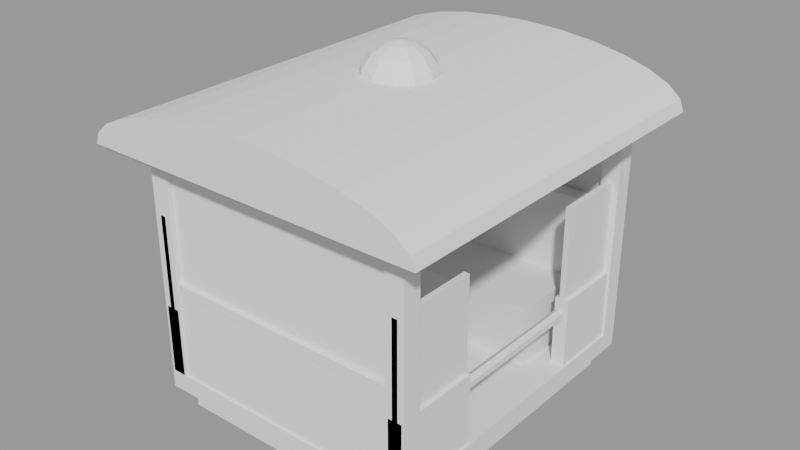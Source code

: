 # Source: roblock_bianglala_kabin.blend  (saved by Blender 3.6.14; exported with 4.5.12 LTS)
import bpy
from mathutils import Matrix  # noqa: F401  (used for matrix-valued properties, if any)

bpy.ops.wm.read_factory_settings(use_empty=True)
scene = bpy.context.scene
scene.name = 'BianglalaKabin'

# ---- meshes
me_bianglalakabin_kbfloor = bpy.data.meshes.new('BianglalaKabin_KbFloor')
me_bianglalakabin_kbfloor.from_pydata([(-3.0, -3.5, -6.2), (-3.0, -3.5, -5.8), (-3.0, 3.5, -6.2), (-3.0, 3.5, -5.8), (3.0, -3.5, -6.2), (3.0, -3.5, -5.8), (3.0, 3.5, -6.2), (3.0, 3.5, -5.8)], [], [(0, 1, 3, 2), (2, 3, 7, 6), (6, 7, 5, 4), (4, 5, 1, 0), (2, 6, 4, 0), (7, 3, 1, 5)])
me_bianglalakabin_kbfloor.update()
me_bianglalakabin_kbbody = bpy.data.meshes.new('BianglalaKabin_KbBody')
me_bianglalakabin_kbbody.from_pydata([(-2.7, -3.2, -6.7), (-2.7, -3.2, -6.2), (-2.7, 3.2, -6.7), (-2.7, 3.2, -6.2), (2.7, -3.2, -6.7), (2.7, -3.2, -6.2), (2.7, 3.2, -6.7), (2.7, 3.2, -6.2), (-3.6, -4.0, -1.0), (-3.6, -4.0, -0.75), (-3.6, 4.0, -1.0), (-3.6, 4.0, -0.75), (3.6, -4.0, -1.0), (3.6, -4.0, -0.75), (3.6, 4.0, -1.0), (3.6, 4.0, -0.75)], [], [(0, 1, 3, 2), (2, 3, 7, 6), (6, 7, 5, 4), (4, 5, 1, 0), (2, 6, 4, 0), (7, 3, 1, 5), (8, 9, 11, 10), (10, 11, 15, 14), (14, 15, 13, 12), (12, 13, 9, 8), (10, 14, 12, 8), (15, 11, 9, 13)])
me_bianglalakabin_kbbody.update()
me_bianglalakabin_kbroof = bpy.data.meshes.new('BianglalaKabin_KbRoof')
me_bianglalakabin_kbroof.from_pydata([(3.7, 4.1, -0.9), (3.7, -4.1, -0.9), (3.607, 4.1, -0.6552), (3.607, -4.1, -0.6552), (3.334, 4.1, -0.4227), (3.334, -4.1, -0.4227), (2.893, 4.1, -0.2142), (2.893, -4.1, -0.2142), (2.307, 4.1, -0.03999), (2.307, -4.1, -0.03999), (1.605, 4.1, 0.09107), (1.605, -4.1, 0.09107), (0.8233, 4.1, 0.1724), (0.8233, -4.1, 0.1724), (2.266e-16, 4.1, 0.2), (2.266e-16, -4.1, 0.2), (-0.8233, 4.1, 0.1724), (-0.8233, -4.1, 0.1724), (-1.605, 4.1, 0.09107), (-1.605, -4.1, 0.09107), (-2.307, 4.1, -0.03999), (-2.307, -4.1, -0.03999), (-2.893, 4.1, -0.2142), (-2.893, -4.1, -0.2142), (-3.334, 4.1, -0.4227), (-3.334, -4.1, -0.4227), (-3.607, 4.1, -0.6552), (-3.607, -4.1, -0.6552), (-3.7, 4.1, -0.9), (-3.7, -4.1, -0.9)], [], [(1, 0, 2, 3), (3, 2, 4, 5), (5, 4, 6, 7), (7, 6, 8, 9), (9, 8, 10, 11), (11, 10, 12, 13), (13, 12, 14, 15), (15, 14, 16, 17), (17, 16, 18, 19), (19, 18, 20, 21), (21, 20, 22, 23), (23, 22, 24, 25), (25, 24, 26, 27), (27, 26, 28, 29), (0, 28, 26, 24, 22, 20, 18, 16, 14, 12, 10, 8, 6, 4, 2), (29, 1, 3, 5, 7, 9, 11, 13, 15, 17, 19, 21, 23, 25, 27)])
me_bianglalakabin_kbroof.update()
me_bianglalakabin_kbhang = bpy.data.meshes.new('BianglalaKabin_KbHang')
me_bianglalakabin_kbhang.from_pydata([(0.0, 0.55, -1.0), (0.0, 0.55, 0.0), (0.275, 0.4763, -1.0), (0.275, 0.4763, 0.0), (0.4763, 0.275, -1.0), (0.4763, 0.275, 0.0), (0.55, 0.0, -1.0), (0.55, 0.0, 0.0), (0.4763, -0.275, -1.0), (0.4763, -0.275, 0.0), (0.275, -0.4763, -1.0), (0.275, -0.4763, 0.0), (0.0, -0.55, -1.0), (0.0, -0.55, 0.0), (-0.275, -0.4763, -1.0), (-0.275, -0.4763, 0.0), (-0.4763, -0.275, -1.0), (-0.4763, -0.275, 0.0), (-0.55, 0.0, -1.0), (-0.55, 0.0, 0.0), (-0.4763, 0.275, -1.0), (-0.4763, 0.275, 0.0), (-0.275, 0.4763, -1.0), (-0.275, 0.4763, 0.0), (0.0, 0.7391, 0.3061), (0.0, 0.7391, -0.3061), (0.1531, 0.2651, 0.7391), (0.0, 0.0, 0.8), (0.2828, 0.4899, 0.5657), (0.3696, 0.6401, 0.3061), (0.4, 0.6928, 0.0), (0.3696, 0.6401, -0.3061), (0.2828, 0.4899, -0.5657), (0.1531, 0.2651, -0.7391), (0.2651, 0.1531, 0.7391), (0.4899, 0.2828, 0.5657), (0.6401, 0.3696, 0.3061), (0.6928, 0.4, 0.0), (0.6401, 0.3696, -0.3061), (0.4899, 0.2828, -0.5657), (0.2651, 0.1531, -0.7391), (0.3061, -1.49e-08, 0.7391), (0.5657, -2.98e-08, 0.5657), (0.7391, -2.98e-08, 0.3061), (0.8, -2.98e-08, 0.0), (0.7391, -2.98e-08, -0.3061), (0.5657, -2.98e-08, -0.5657), (0.3061, -1.49e-08, -0.7391), (0.2651, -0.1531, 0.7391), (0.4899, -0.2828, 0.5657), (0.6401, -0.3696, 0.3061), (0.6928, -0.4, 0.0), (0.6401, -0.3696, -0.3061), (0.4899, -0.2828, -0.5657), (0.2651, -0.1531, -0.7391), (0.1531, -0.2651, 0.7391), (0.2828, -0.4899, 0.5657), (0.3696, -0.6401, 0.3061), (0.4, -0.6928, 0.0), (0.3696, -0.6401, -0.3061), (0.2828, -0.4899, -0.5657), (0.1531, -0.2651, -0.7391), (-4.47e-08, -0.3061, 0.7391), (-5.96e-08, -0.5657, 0.5657), (-5.96e-08, -0.7391, 0.3061), (-5.96e-08, -0.8, 0.0), (-5.96e-08, -0.7391, -0.3061), (-5.96e-08, -0.5657, -0.5657), (-4.47e-08, -0.3061, -0.7391), (-0.1531, -0.2651, 0.7391), (-0.2828, -0.4899, 0.5657), (-0.3696, -0.6401, 0.3061), (-0.4, -0.6928, 0.0), (-0.3696, -0.6401, -0.3061), (-0.2828, -0.4899, -0.5657), (-0.1531, -0.2651, -0.7391), (-0.2651, -0.1531, 0.7391), (-0.4899, -0.2828, 0.5657), (-0.6401, -0.3696, 0.3061), (-0.6928, -0.4, 0.0), (-0.6401, -0.3696, -0.3061), (-0.4899, -0.2828, -0.5657), (-0.2651, -0.1531, -0.7391), (-0.3061, 5.96e-08, 0.7391), (-0.5657, 7.451e-08, 0.5657), (-0.7391, 1.49e-07, 0.3061), (-0.8, 8.941e-08, 0.0), (-0.7391, 1.49e-07, -0.3061), (-0.5657, 7.451e-08, -0.5657), (-0.3061, 5.96e-08, -0.7391), (-0.2651, 0.1531, 0.7391), (-0.4899, 0.2828, 0.5657), (-0.6401, 0.3696, 0.3061), (-0.6928, 0.4, 0.0), (-0.6401, 0.3696, -0.3061), (-0.4899, 0.2828, -0.5657), (-0.2651, 0.1531, -0.7391), (-0.1531, 0.2651, 0.7391), (-0.2828, 0.4899, 0.5657), (-0.3696, 0.6401, 0.3061), (-0.4, 0.6928, 0.0), (-0.3696, 0.6401, -0.3061), (-0.2828, 0.4899, -0.5657), (-0.1531, 0.2651, -0.7391), (5.96e-08, 0.3061, 0.7391), (7.451e-08, 0.5657, 0.5657), (1.192e-07, 0.8, 0.0), (7.451e-08, 0.5657, -0.5657), (5.96e-08, 0.3061, -0.7391), (0.0, 0.0, -0.8)], [], [(40, 39, 46, 47), (31, 30, 37, 38), (0, 1, 3, 2), (38, 37, 44, 45), (26, 27, 34), (2, 3, 5, 4), (36, 35, 42, 43), (30, 29, 36, 37), (4, 5, 7, 6), (39, 38, 45, 46), (25, 106, 30, 31), (6, 7, 9, 8), (109, 40, 47), (105, 104, 26, 28), (8, 9, 11, 10), (35, 34, 41, 42), (107, 25, 31, 32), (10, 11, 13, 12), (109, 33, 40), (24, 105, 28, 29), (12, 13, 15, 14), (32, 31, 38, 39), (108, 107, 32, 33), (14, 15, 17, 16), (29, 28, 35, 36), (106, 24, 29, 30), (16, 17, 19, 18), (33, 32, 39, 40), (109, 108, 33), (18, 19, 21, 20), (3, 1, 23, 21, 19, 17, 15, 13, 11, 9, 7, 5), (104, 27, 26), (20, 21, 23, 22), (34, 27, 41), (28, 26, 34, 35), (22, 23, 1, 0), (0, 2, 4, 6, 8, 10, 12, 14, 16, 18, 20, 22), (37, 36, 43, 44), (43, 42, 49, 50), (41, 27, 48), (47, 46, 53, 54), (45, 44, 51, 52), (44, 43, 50, 51), (42, 41, 48, 49), (109, 47, 54), (46, 45, 52, 53), (48, 27, 55), (54, 53, 60, 61), (52, 51, 58, 59), (51, 50, 57, 58), (49, 48, 55, 56), (109, 54, 61), (53, 52, 59, 60), (50, 49, 56, 57), (58, 57, 64, 65), (56, 55, 62, 63), (109, 61, 68), (60, 59, 66, 67), (57, 56, 63, 64), (55, 27, 62), (61, 60, 67, 68), (59, 58, 65, 66), (109, 68, 75), (67, 66, 73, 74), (64, 63, 70, 71), (62, 27, 69), (68, 67, 74, 75), (66, 65, 72, 73), (65, 64, 71, 72), (63, 62, 69, 70), (71, 70, 77, 78), (69, 27, 76), (75, 74, 81, 82), (73, 72, 79, 80), (72, 71, 78, 79), (70, 69, 76, 77), (109, 75, 82), (74, 73, 80, 81), (82, 81, 88, 89), (80, 79, 86, 87), (79, 78, 85, 86), (77, 76, 83, 84), (109, 82, 89), (81, 80, 87, 88), (78, 77, 84, 85), (76, 27, 83), (86, 85, 92, 93), (84, 83, 90, 91), (109, 89, 96), (88, 87, 94, 95), (85, 84, 91, 92), (83, 27, 90), (89, 88, 95, 96), (87, 86, 93, 94), (95, 94, 101, 102), (92, 91, 98, 99), (90, 27, 97), (96, 95, 102, 103), (94, 93, 100, 101), (93, 92, 99, 100), (91, 90, 97, 98), (109, 96, 103), (99, 98, 105, 24), (97, 27, 104), (103, 102, 107, 108), (101, 100, 106, 25), (100, 99, 24, 106), (98, 97, 104, 105), (109, 103, 108), (102, 101, 25, 107)])
me_bianglalakabin_kbhang.update()
me_bianglalakabin_kbdark = bpy.data.meshes.new('BianglalaKabin_KbDark')
me_bianglalakabin_kbdark.from_pydata([(-3.0, -3.5, -5.8), (-3.0, -3.5, -0.9), (-3.0, -3.1, -5.8), (-3.0, -3.1, -0.9), (-2.6, -3.5, -5.8), (-2.6, -3.5, -0.9), (-2.6, -3.1, -5.8), (-2.6, -3.1, -0.9), (-3.0, 3.1, -5.8), (-3.0, 3.1, -0.9), (-3.0, 3.5, -5.8), (-3.0, 3.5, -0.9), (-2.6, 3.1, -5.8), (-2.6, 3.1, -0.9), (-2.6, 3.5, -5.8), (-2.6, 3.5, -0.9), (2.6, -3.5, -5.8), (2.6, -3.5, -0.9), (2.6, -3.1, -5.8), (2.6, -3.1, -0.9), (3.0, -3.5, -5.8), (3.0, -3.5, -0.9), (3.0, -3.1, -5.8), (3.0, -3.1, -0.9), (2.6, 3.1, -5.8), (2.6, 3.1, -0.9), (2.6, 3.5, -5.8), (2.6, 3.5, -0.9), (3.0, 3.1, -5.8), (3.0, 3.1, -0.9), (3.0, 3.5, -5.8), (3.0, 3.5, -0.9), (-3.0, -3.5, -1.3), (-3.0, -3.5, -0.9), (-3.0, 3.5, -1.3), (-3.0, 3.5, -0.9), (-2.6, -3.5, -1.3), (-2.6, -3.5, -0.9), (-2.6, 3.5, -1.3), (-2.6, 3.5, -0.9), (2.6, -3.5, -1.3), (2.6, -3.5, -0.9), (2.6, 3.5, -1.3), (2.6, 3.5, -0.9), (3.0, -3.5, -1.3), (3.0, -3.5, -0.9), (3.0, 3.5, -1.3), (3.0, 3.5, -0.9), (-3.0, -3.5, -1.3), (-3.0, -3.5, -0.9), (-3.0, -3.1, -1.3), (-3.0, -3.1, -0.9), (3.0, -3.5, -1.3), (3.0, -3.5, -0.9), (3.0, -3.1, -1.3), (3.0, -3.1, -0.9), (-3.0, 3.1, -1.3), (-3.0, 3.1, -0.9), (-3.0, 3.5, -1.3), (-3.0, 3.5, -0.9), (3.0, 3.1, -1.3), (3.0, 3.1, -0.9), (3.0, 3.5, -1.3), (3.0, 3.5, -0.9), (-2.7, -3.475, -3.9), (-2.7, -3.475, -3.7), (-2.7, -3.125, -3.9), (-2.7, -3.125, -3.7), (2.7, -3.475, -3.9), (2.7, -3.475, -3.7), (2.7, -3.125, -3.9), (2.7, -3.125, -3.7), (-2.7, 3.125, -3.9), (-2.7, 3.125, -3.7), (-2.7, 3.475, -3.9), (-2.7, 3.475, -3.7), (2.7, 3.125, -3.9), (2.7, 3.125, -3.7), (2.7, 3.475, -3.9), (2.7, 3.475, -3.7), (-2.8, -1.5, -4.48), (-2.8, 1.5, -4.48), (-2.904, -1.5, -4.54), (-2.904, 1.5, -4.54), (-2.904, -1.5, -4.66), (-2.904, 1.5, -4.66), (-2.8, -1.5, -4.72), (-2.8, 1.5, -4.72), (-2.696, -1.5, -4.66), (-2.696, 1.5, -4.66), (-2.696, -1.5, -4.54), (-2.696, 1.5, -4.54), (2.8, -1.5, -4.48), (2.8, 1.5, -4.48), (2.696, -1.5, -4.54), (2.696, 1.5, -4.54), (2.696, -1.5, -4.66), (2.696, 1.5, -4.66), (2.8, -1.5, -4.72), (2.8, 1.5, -4.72), (2.904, -1.5, -4.66), (2.904, 1.5, -4.66), (2.904, -1.5, -4.54), (2.904, 1.5, -4.54)], [], [(0, 1, 3, 2), (2, 3, 7, 6), (6, 7, 5, 4), (4, 5, 1, 0), (2, 6, 4, 0), (7, 3, 1, 5), (8, 9, 11, 10), (10, 11, 15, 14), (14, 15, 13, 12), (12, 13, 9, 8), (10, 14, 12, 8), (15, 11, 9, 13), (16, 17, 19, 18), (18, 19, 23, 22), (22, 23, 21, 20), (20, 21, 17, 16), (18, 22, 20, 16), (23, 19, 17, 21), (24, 25, 27, 26), (26, 27, 31, 30), (30, 31, 29, 28), (28, 29, 25, 24), (26, 30, 28, 24), (31, 27, 25, 29), (32, 33, 35, 34), (34, 35, 39, 38), (38, 39, 37, 36), (36, 37, 33, 32), (34, 38, 36, 32), (39, 35, 33, 37), (40, 41, 43, 42), (42, 43, 47, 46), (46, 47, 45, 44), (44, 45, 41, 40), (42, 46, 44, 40), (47, 43, 41, 45), (48, 49, 51, 50), (50, 51, 55, 54), (54, 55, 53, 52), (52, 53, 49, 48), (50, 54, 52, 48), (55, 51, 49, 53), (56, 57, 59, 58), (58, 59, 63, 62), (62, 63, 61, 60), (60, 61, 57, 56), (58, 62, 60, 56), (63, 59, 57, 61), (64, 65, 67, 66), (66, 67, 71, 70), (70, 71, 69, 68), (68, 69, 65, 64), (66, 70, 68, 64), (71, 67, 65, 69), (72, 73, 75, 74), (74, 75, 79, 78), (78, 79, 77, 76), (76, 77, 73, 72), (74, 78, 76, 72), (79, 75, 73, 77), (80, 81, 83, 82), (82, 83, 85, 84), (92, 93, 95, 94), (84, 85, 87, 86), (86, 87, 89, 88), (83, 81, 91, 89, 87, 85), (88, 89, 91, 90), (96, 97, 99, 98), (94, 95, 97, 96), (90, 91, 81, 80), (80, 82, 84, 86, 88, 90), (98, 99, 101, 100), (97, 95, 93, 103, 101, 99), (100, 101, 103, 102), (102, 103, 93, 92), (98, 100, 102, 92, 94, 96)])
me_bianglalakabin_kbdark.update()
me_bianglalakabin_kbwall = bpy.data.meshes.new('BianglalaKabin_KbWall')
me_bianglalakabin_kbwall.from_pydata([(-2.7, -3.45, -5.8), (-2.7, -3.45, -3.9), (-2.7, -3.15, -5.8), (-2.7, -3.15, -3.9), (2.7, -3.45, -5.8), (2.7, -3.45, -3.9), (2.7, -3.15, -5.8), (2.7, -3.15, -3.9), (-2.7, 3.15, -5.8), (-2.7, 3.15, -3.9), (-2.7, 3.45, -5.8), (-2.7, 3.45, -3.9), (2.7, 3.15, -5.8), (2.7, 3.15, -3.9), (2.7, 3.45, -5.8), (2.7, 3.45, -3.9), (-2.95, -3.5, -5.8), (-2.95, -3.5, -4.3), (-2.95, -1.6, -5.8), (-2.95, -1.6, -4.3), (-2.65, -3.5, -5.8), (-2.65, -3.5, -4.3), (-2.65, -1.6, -5.8), (-2.65, -1.6, -4.3), (-2.95, 1.6, -5.8), (-2.95, 1.6, -4.3), (-2.95, 3.5, -5.8), (-2.95, 3.5, -4.3), (-2.65, 1.6, -5.8), (-2.65, 1.6, -4.3), (-2.65, 3.5, -5.8), (-2.65, 3.5, -4.3), (2.65, -3.5, -5.8), (2.65, -3.5, -4.3), (2.65, -1.6, -5.8), (2.65, -1.6, -4.3), (2.95, -3.5, -5.8), (2.95, -3.5, -4.3), (2.95, -1.6, -5.8), (2.95, -1.6, -4.3), (2.65, 1.6, -5.8), (2.65, 1.6, -4.3), (2.65, 3.5, -5.8), (2.65, 3.5, -4.3), (2.95, 1.6, -5.8), (2.95, 1.6, -4.3), (2.95, 3.5, -5.8), (2.95, 3.5, -4.3)], [], [(0, 1, 3, 2), (2, 3, 7, 6), (6, 7, 5, 4), (4, 5, 1, 0), (2, 6, 4, 0), (7, 3, 1, 5), (8, 9, 11, 10), (10, 11, 15, 14), (14, 15, 13, 12), (12, 13, 9, 8), (10, 14, 12, 8), (15, 11, 9, 13), (16, 17, 19, 18), (18, 19, 23, 22), (22, 23, 21, 20), (20, 21, 17, 16), (18, 22, 20, 16), (23, 19, 17, 21), (24, 25, 27, 26), (26, 27, 31, 30), (30, 31, 29, 28), (28, 29, 25, 24), (26, 30, 28, 24), (31, 27, 25, 29), (32, 33, 35, 34), (34, 35, 39, 38), (38, 39, 37, 36), (36, 37, 33, 32), (34, 38, 36, 32), (39, 35, 33, 37), (40, 41, 43, 42), (42, 43, 47, 46), (46, 47, 45, 44), (44, 45, 41, 40), (42, 46, 44, 40), (47, 43, 41, 45)])
me_bianglalakabin_kbwall.update()
me_bianglalakabin_kbglass = bpy.data.meshes.new('BianglalaKabin_KbGlass')
me_bianglalakabin_kbglass.from_pydata([(-2.7, -3.375, -3.9), (-2.7, -3.375, -1.3), (-2.7, -3.225, -3.9), (-2.7, -3.225, -1.3), (2.7, -3.375, -3.9), (2.7, -3.375, -1.3), (2.7, -3.225, -3.9), (2.7, -3.225, -1.3), (-2.7, 3.225, -3.9), (-2.7, 3.225, -1.3), (-2.7, 3.375, -3.9), (-2.7, 3.375, -1.3), (2.7, 3.225, -3.9), (2.7, 3.225, -1.3), (2.7, 3.375, -3.9), (2.7, 3.375, -1.3), (-2.86, -3.5, -4.3), (-2.86, -3.5, -2.3), (-2.86, -1.6, -4.3), (-2.86, -1.6, -2.3), (-2.74, -3.5, -4.3), (-2.74, -3.5, -2.3), (-2.74, -1.6, -4.3), (-2.74, -1.6, -2.3), (-2.86, 1.6, -4.3), (-2.86, 1.6, -2.3), (-2.86, 3.5, -4.3), (-2.86, 3.5, -2.3), (-2.74, 1.6, -4.3), (-2.74, 1.6, -2.3), (-2.74, 3.5, -4.3), (-2.74, 3.5, -2.3), (2.74, -3.5, -4.3), (2.74, -3.5, -2.3), (2.74, -1.6, -4.3), (2.74, -1.6, -2.3), (2.86, -3.5, -4.3), (2.86, -3.5, -2.3), (2.86, -1.6, -4.3), (2.86, -1.6, -2.3), (2.74, 1.6, -4.3), (2.74, 1.6, -2.3), (2.74, 3.5, -4.3), (2.74, 3.5, -2.3), (2.86, 1.6, -4.3), (2.86, 1.6, -2.3), (2.86, 3.5, -4.3), (2.86, 3.5, -2.3)], [], [(0, 1, 3, 2), (2, 3, 7, 6), (6, 7, 5, 4), (4, 5, 1, 0), (2, 6, 4, 0), (7, 3, 1, 5), (8, 9, 11, 10), (10, 11, 15, 14), (14, 15, 13, 12), (12, 13, 9, 8), (10, 14, 12, 8), (15, 11, 9, 13), (16, 17, 19, 18), (18, 19, 23, 22), (22, 23, 21, 20), (20, 21, 17, 16), (18, 22, 20, 16), (23, 19, 17, 21), (24, 25, 27, 26), (26, 27, 31, 30), (30, 31, 29, 28), (28, 29, 25, 24), (26, 30, 28, 24), (31, 27, 25, 29), (32, 33, 35, 34), (34, 35, 39, 38), (38, 39, 37, 36), (36, 37, 33, 32), (34, 38, 36, 32), (39, 35, 33, 37), (40, 41, 43, 42), (42, 43, 47, 46), (46, 47, 45, 44), (44, 45, 41, 40), (42, 46, 44, 40), (47, 43, 41, 45)])
me_bianglalakabin_kbglass.update()
me_bianglalakabin_kbseat = bpy.data.meshes.new('BianglalaKabin_KbSeat')
me_bianglalakabin_kbseat.from_pydata([(-2.3, -2.9, -5.8), (-2.3, -2.9, -4.8), (-2.3, -1.1, -5.8), (-2.3, -1.1, -4.8), (2.3, -2.9, -5.8), (2.3, -2.9, -4.8), (2.3, -1.1, -5.8), (2.3, -1.1, -4.8), (-2.3, -3.125, -4.5), (-2.3, -3.125, -2.7), (-2.3, -2.775, -4.5), (-2.3, -2.775, -2.7), (2.3, -3.125, -4.5), (2.3, -3.125, -2.7), (2.3, -2.775, -4.5), (2.3, -2.775, -2.7), (-2.3, 1.1, -5.8), (-2.3, 1.1, -4.8), (-2.3, 2.9, -5.8), (-2.3, 2.9, -4.8), (2.3, 1.1, -5.8), (2.3, 1.1, -4.8), (2.3, 2.9, -5.8), (2.3, 2.9, -4.8), (-2.3, 2.775, -4.5), (-2.3, 2.775, -2.7), (-2.3, 3.125, -4.5), (-2.3, 3.125, -2.7), (2.3, 2.775, -4.5), (2.3, 2.775, -2.7), (2.3, 3.125, -4.5), (2.3, 3.125, -2.7)], [], [(0, 1, 3, 2), (2, 3, 7, 6), (6, 7, 5, 4), (4, 5, 1, 0), (2, 6, 4, 0), (7, 3, 1, 5), (8, 9, 11, 10), (10, 11, 15, 14), (14, 15, 13, 12), (12, 13, 9, 8), (10, 14, 12, 8), (15, 11, 9, 13), (16, 17, 19, 18), (18, 19, 23, 22), (22, 23, 21, 20), (20, 21, 17, 16), (18, 22, 20, 16), (23, 19, 17, 21), (24, 25, 27, 26), (26, 27, 31, 30), (30, 31, 29, 28), (28, 29, 25, 24), (26, 30, 28, 24), (31, 27, 25, 29)])
me_bianglalakabin_kbseat.update()
me_bianglalakabin_kbseattop = bpy.data.meshes.new('BianglalaKabin_KbSeatTop')
me_bianglalakabin_kbseattop.from_pydata([(-2.3, -2.9, -4.8), (-2.3, -2.9, -4.5), (-2.3, -1.1, -4.8), (-2.3, -1.1, -4.5), (2.3, -2.9, -4.8), (2.3, -2.9, -4.5), (2.3, -1.1, -4.8), (2.3, -1.1, -4.5), (-2.3, 1.1, -4.8), (-2.3, 1.1, -4.5), (-2.3, 2.9, -4.8), (-2.3, 2.9, -4.5), (2.3, 1.1, -4.8), (2.3, 1.1, -4.5), (2.3, 2.9, -4.8), (2.3, 2.9, -4.5)], [], [(0, 1, 3, 2), (2, 3, 7, 6), (6, 7, 5, 4), (4, 5, 1, 0), (2, 6, 4, 0), (7, 3, 1, 5), (8, 9, 11, 10), (10, 11, 15, 14), (14, 15, 13, 12), (12, 13, 9, 8), (10, 14, 12, 8), (15, 11, 9, 13)])
me_bianglalakabin_kbseattop.update()
me_bianglalakabin_kblamp = bpy.data.meshes.new('BianglalaKabin_KbLamp')
me_bianglalakabin_kblamp.from_pydata([(-0.6, -1.5, -1.3), (-0.6, -1.5, -1.15), (-0.6, 1.5, -1.3), (-0.6, 1.5, -1.15), (0.6, -1.5, -1.3), (0.6, -1.5, -1.15), (0.6, 1.5, -1.3), (0.6, 1.5, -1.15)], [], [(0, 1, 3, 2), (2, 3, 7, 6), (6, 7, 5, 4), (4, 5, 1, 0), (2, 6, 4, 0), (7, 3, 1, 5)])
me_bianglalakabin_kblamp.update()

# ---- objects
ob_kbfloor = bpy.data.objects.new('KbFloor', me_bianglalakabin_kbfloor)
ob_kbbody = bpy.data.objects.new('KbBody', me_bianglalakabin_kbbody)
ob_kbroof = bpy.data.objects.new('KbRoof', me_bianglalakabin_kbroof)
ob_kbhang = bpy.data.objects.new('KbHang', me_bianglalakabin_kbhang)
ob_kbdark = bpy.data.objects.new('KbDark', me_bianglalakabin_kbdark)
ob_kbwall = bpy.data.objects.new('KbWall', me_bianglalakabin_kbwall)
ob_kbglass = bpy.data.objects.new('KbGlass', me_bianglalakabin_kbglass)
ob_kbseat = bpy.data.objects.new('KbSeat', me_bianglalakabin_kbseat)
ob_kbseattop = bpy.data.objects.new('KbSeatTop', me_bianglalakabin_kbseattop)
ob_kblamp = bpy.data.objects.new('KbLamp', me_bianglalakabin_kblamp)

# ---- transforms, parenting, visibility, modifiers, constraints
ob_kbfloor.location = (0.0, 0.0, 0.0)
ob_kbbody.location = (0.0, 0.0, 0.0)
ob_kbroof.location = (0.0, 0.0, 0.0)
ob_kbhang.location = (0.0, 0.0, 0.0)
ob_kbdark.location = (0.0, 0.0, 0.0)
ob_kbwall.location = (0.0, 0.0, 0.0)
ob_kbglass.location = (0.0, 0.0, 0.0)
ob_kbseat.location = (0.0, 0.0, 0.0)
ob_kbseattop.location = (0.0, 0.0, 0.0)
ob_kblamp.location = (0.0, 0.0, 0.0)

# ---- collection membership
scene.collection.objects.link(ob_kbfloor)
scene.collection.objects.link(ob_kbbody)
scene.collection.objects.link(ob_kbroof)
scene.collection.objects.link(ob_kbhang)
scene.collection.objects.link(ob_kbdark)
scene.collection.objects.link(ob_kbwall)
scene.collection.objects.link(ob_kbglass)
scene.collection.objects.link(ob_kbseat)
scene.collection.objects.link(ob_kbseattop)
scene.collection.objects.link(ob_kblamp)

# ---- scene / render settings (as saved in the file)
scene.frame_start = 1; scene.frame_end = 250; scene.frame_set(1)
scene.render.engine = 'BLENDER_EEVEE_NEXT'
scene.render.image_settings.exr_codec = 'NONE'
scene.render.simplify_subdivision_render = 0
scene.render.simplify_child_particles_render = 0.0
scene.cycles.sampling_pattern = 'TABULATED_SOBOL'
scene.eevee.use_shadows = False
scene.view_settings.view_transform = 'Filmic'
bpy.context.view_layer.update()

# ---- added for rendering (the .blend has no active camera and no usable light): camera, sun + grey world if the file has none
cam_auto = bpy.data.cameras.new('AutoCamera')
cam_auto.lens = 50.0
cam_auto.sensor_width = 36.0
cam_auto.clip_end = 1000.0
ob_auto_camera = bpy.data.objects.new('AutoCamera', cam_auto)
scene.collection.objects.link(ob_auto_camera)
ob_auto_camera.location = (12.3527, -14.8232, 6.93216)
ob_auto_camera.rotation_euler = (1.09748, -7.21219e-08, 0.694738)
scene.camera = ob_auto_camera
light_auto_sun = bpy.data.lights.new('AutoSun', 'SUN')
light_auto_sun.energy = 3.0
light_auto_sun.angle = 0.0523599
ob_auto_sun = bpy.data.objects.new('AutoSun', light_auto_sun)
scene.collection.objects.link(ob_auto_sun)
ob_auto_sun.rotation_euler = (0.872665, 0.174533, 0.523599)
if scene.world is None:
    world_auto = bpy.data.worlds.new('AutoWorld')
    world_auto.color = (0.3, 0.3, 0.3)
    scene.world = world_auto
bpy.context.view_layer.update()
